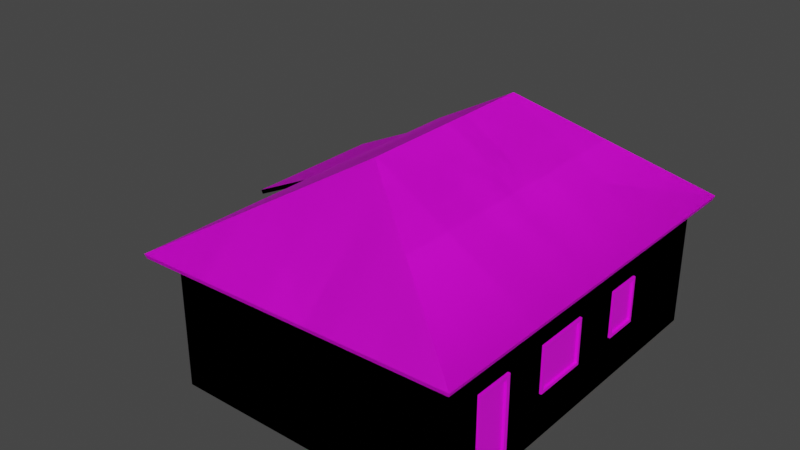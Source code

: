 # Source: 07_casa.blend  (saved by Blender 2.83.18; exported with 4.5.12 LTS)
import bpy
from mathutils import Matrix  # noqa: F401  (used for matrix-valued properties, if any)

bpy.ops.wm.read_factory_settings(use_empty=True)
scene = bpy.context.scene
scene.name = 'Scene'

# ---- collections
col_casa07_lod0 = bpy.data.collections.new('casa07_LOD0'); scene.collection.children.link(col_casa07_lod0)
col_casa07_lod1 = bpy.data.collections.new('casa07_LOD1'); scene.collection.children.link(col_casa07_lod1)

# ---- images (referenced by path relative to the original .blend; pixels are not part of the script)
import os
ASSET_DIR = os.environ.get("B2B_ASSET_DIR", "")  # directory of the original .blend (textures are referenced by path, not embedded)
HERE = os.path.dirname(os.path.abspath(__file__))  # packed textures are extracted next to this script under _unpacked/

def load_image(name, relpath, width, height, colorspace="sRGB"):
    """Load a texture the original file referenced (path relative to the .blend, or extracted next to this script)."""
    p = next((c for c in (os.path.join(HERE, relpath), os.path.join(ASSET_DIR, relpath)) if relpath and os.path.exists(c)), "")
    if p:
        img = bpy.data.images.load(p, check_existing=True)
        img.name = name
    else:  # same state as the original file: an image datablock whose file is absent (Cycles renders it pink)
        img = bpy.data.images.new(name, width, height)
        img.source = "FILE"
        img.filepath = "//" + (relpath or name)
    img.colorspace_settings.name = colorspace
    return img
img_ufvhai2lw_2k_albedo_jpg = load_image('ufvhai2lw_2K_Albedo.jpg', 'ufvhai2lw_2K_Albedo.jpg', 1024, 1024, 'sRGB')
img_ufumcirew_2k_albedo_jpg = load_image('ufumcirew_2K_Albedo.jpg', 'ufumcirew_2K_Albedo.jpg', 1024, 1024, 'sRGB')
img_ugiscdsew_2k_albedo_jpg = load_image('ugiscdsew_2K_Albedo.jpg', 'ugiscdsew_2K_Albedo.jpg', 1024, 1024, 'sRGB')
img_ufiiaayew_2k_albedo_png = load_image('ufiiaayew_2K_Albedo.png', 'ufiiaayew_2K_Albedo.png', 1024, 1024, 'sRGB')
img_defaultmaterial_base_color_png = load_image('DefaultMaterial_Base_Color.png', 'DefaultMaterial_Base_Color.png', 1024, 1024, 'sRGB')
img_untitled = load_image('Untitled', '', 1024, 1024, 'sRGB')
img_casa07_lod1_png = load_image('casa07-LOD1.png', 'casa07-LOD1.png', 1024, 1024, 'sRGB')

# ---- materials (node trees are filled in below, after node groups)
mat_paredes = bpy.data.materials.new('paredes')
mat_paredes.alpha_threshold = 0.0
mat_paredes.use_transparent_shadow = False
mat_paredes.line_color = (0.0, 0.0, 0.0, 1.0)
mat_portas_janelas = bpy.data.materials.new('portas_janelas')
mat_portas_janelas.use_transparent_shadow = False
mat_telhado = bpy.data.materials.new('telhado')
mat_telhado.use_transparent_shadow = False
mat_lod1 = bpy.data.materials.new('lod1')
mat_lod1.use_transparent_shadow = False

# ---- material node trees
mat_paredes.use_nodes = True; mat_paredes.node_tree.nodes.clear()
_N = mat_paredes.node_tree.nodes; _L = mat_paredes.node_tree.links
n0 = _N.new('ShaderNodeOutputMaterial'); n0.name = 'Material Output'; n0.location = (300, 300)
n1 = _N.new('ShaderNodeBsdfPrincipled'); n1.name = 'Principled BSDF'; n1.location = (10, 300)
n1.distribution = 'GGX'
n1.subsurface_method = 'BURLEY'
n1.inputs[2].default_value = 0.4
n1.inputs[3].default_value = 1.45
n1.inputs[27].default_value = (0.0, 0.0, 0.0, 1.0)
n1.inputs[28].default_value = 1.0
n2 = _N.new('ShaderNodeTexImage'); n2.name = 'Image Texture'; n2.location = (-1257, -207)
n2.image = img_ufvhai2lw_2k_albedo_jpg
n3 = _N.new('ShaderNodeTexCoord'); n3.name = 'Texture Coordinate'; n3.location = (-2308, 26)
n4 = _N.new('ShaderNodeMapping'); n4.name = 'Mapping'; n4.location = (-1876, 78)
n4.width = 240
n4.inputs[3].default_value = (2.0, 2.0, 2.0)
n5 = _N.new('ShaderNodeTexImage'); n5.name = 'Image Texture.002'; n5.location = (-780, -215)
n5.image = img_ufumcirew_2k_albedo_jpg
n6 = _N.new('ShaderNodeMix'); n6.name = 'Mix'; n6.location = (-329, 78)
n6.data_type = 'RGBA'
n6.inputs[0].default_value = 0.8
n7 = _N.new('ShaderNodeTexImage'); n7.name = 'Image Texture.001'; n7.location = (-781, 134)
n7.image = img_ugiscdsew_2k_albedo_jpg
n8 = _N.new('ShaderNodeTexImage'); n8.name = 'Image Texture.003'; n8.location = (-890, 14)
n8.image = img_ufiiaayew_2k_albedo_png
_L.new(n1.outputs[0], n0.inputs[0])
_L.new(n3.outputs[2], n4.inputs[0])
_L.new(n4.outputs[0], n2.inputs[0])
_L.new(n5.outputs[0], n6.inputs[7])
_L.new(n7.outputs[0], n6.inputs[6])
_L.new(n8.outputs[0], n1.inputs[0])
n0.is_active_output = True
mat_portas_janelas.use_nodes = True; mat_portas_janelas.node_tree.nodes.clear()
_N = mat_portas_janelas.node_tree.nodes; _L = mat_portas_janelas.node_tree.links
n0 = _N.new('ShaderNodeBsdfPrincipled'); n0.name = 'Principled BSDF'; n0.location = (10, 300)
n0.distribution = 'GGX'
n0.subsurface_method = 'BURLEY'
n0.inputs[3].default_value = 1.45
n0.inputs[27].default_value = (0.0, 0.0, 0.0, 1.0)
n0.inputs[28].default_value = 1.0
n1 = _N.new('ShaderNodeOutputMaterial'); n1.name = 'Material Output'; n1.location = (300, 300)
n2 = _N.new('ShaderNodeTexImage'); n2.name = 'Image Texture'; n2.location = (-422, 151)
n2.image = img_defaultmaterial_base_color_png
_L.new(n0.outputs[0], n1.inputs[0])
_L.new(n2.outputs[0], n0.inputs[0])
n1.is_active_output = True
mat_telhado.use_nodes = True; mat_telhado.node_tree.nodes.clear()
_N = mat_telhado.node_tree.nodes; _L = mat_telhado.node_tree.links
n0 = _N.new('ShaderNodeOutputMaterial'); n0.name = 'Material Output'; n0.location = (300, 300)
n1 = _N.new('ShaderNodeBsdfPrincipled'); n1.name = 'Principled BSDF'; n1.location = (10, 300)
n1.distribution = 'GGX'
n1.subsurface_method = 'BURLEY'
n1.inputs[3].default_value = 1.45
n1.inputs[27].default_value = (0.0, 0.0, 0.0, 1.0)
n1.inputs[28].default_value = 1.0
n2 = _N.new('ShaderNodeTexImage'); n2.name = 'Image Texture'; n2.location = (-450, 219)
n2.image = img_untitled
_L.new(n1.outputs[0], n0.inputs[0])
_L.new(n2.outputs[0], n1.inputs[0])
n0.is_active_output = True
mat_lod1.use_nodes = True; mat_lod1.node_tree.nodes.clear()
_N = mat_lod1.node_tree.nodes; _L = mat_lod1.node_tree.links
n0 = _N.new('ShaderNodeOutputMaterial'); n0.name = 'Material Output'; n0.location = (300, 300)
n1 = _N.new('ShaderNodeBsdfPrincipled'); n1.name = 'Principled BSDF'; n1.location = (10, 300)
n1.distribution = 'GGX'
n1.subsurface_method = 'BURLEY'
n1.inputs[3].default_value = 1.45
n1.inputs[27].default_value = (0.0, 0.0, 0.0, 1.0)
n1.inputs[28].default_value = 1.0
n2 = _N.new('ShaderNodeTexImage'); n2.name = 'Image Texture'; n2.location = (-438, 166)
n2.image = img_casa07_lod1_png
_L.new(n1.outputs[0], n0.inputs[0])
_L.new(n2.outputs[0], n1.inputs[0])
n0.is_active_output = True

# ---- world
world_world = bpy.data.worlds.new('World'); scene.world = world_world
world_world.use_nodes = True; world_world.node_tree.nodes.clear()
_N = world_world.node_tree.nodes; _L = world_world.node_tree.links
n0 = _N.new('ShaderNodeOutputWorld'); n0.name = 'World Output'; n0.location = (300, 300)
n1 = _N.new('ShaderNodeBackground'); n1.name = 'Background'; n1.location = (10, 300)
n1.inputs[0].default_value = (0.05088, 0.05088, 0.05088, 1.0)
_L.new(n1.outputs[0], n0.inputs[0])
n0.is_active_output = True
world_world.color = (0.05088, 0.05088, 0.05088)
world_world.use_sun_shadow = False
world_world.sun_shadow_jitter_overblur = 0.0

# ---- meshes
me_cube = bpy.data.meshes.new('Cube')
me_cube.from_pydata([(3.0, 4.0, 3.0), (3.0, 4.0, 0.0), (3.0, -4.0, 3.0), (3.0, -4.0, 0.0), (-3.0, 4.0, 3.0), (-3.0, 4.0, 0.0), (-3.0, -4.0, 3.0), (-3.0, -4.0, 0.0), (3.0, -3.062, 0.0), (3.0, -2.227, 0.0), (3.0, -3.062, 2.0), (3.0, -0.6077, 0.0), (3.0, -0.6077, 3.0), (3.0, -0.007732, 2.0), (3.0, 1.508, 3.0), (3.0, 1.12, 2.0), (3.0, 1.508, 0.0), (3.0, -2.562, 3.0), (3.0, -1.208, 1.0), (3.0, -0.007732, 1.0), (3.0, 1.12, 1.0), (3.0, 1.895, 1.0), (-5.0, 0.7188, 0.0), (-5.0, 0.7188, 1.87), (-5.0, 3.803, 0.0), (-5.0, 3.803, 1.87), (-3.0, 0.7188, 0.0), (-3.0, 0.7188, 2.817), (-3.0, 3.803, 0.0), (-3.0, 3.803, 2.817), (-4.362, 0.7188, 1.788), (-5.0, 1.789, 0.0), (-5.0, 1.065, 0.0), (-5.0, 1.789, 1.788), (2.923, -1.15, 1.064), (2.923, -0.06532, 1.064), (2.923, -1.15, 1.936), (3.047, -1.15, 1.064), (3.047, -0.06532, 1.064), (3.047, -1.15, 1.936), (3.047, -1.208, 1.0), (3.047, -0.007732, 1.0), (3.047, -1.208, 2.0), (3.0, -1.208, 2.0), (3.047, -0.007732, 2.0), (3.047, -0.06532, 1.936), (2.923, -0.06532, 1.936), (2.923, 1.178, 1.064), (2.923, 1.837, 1.064), (2.923, 1.178, 1.936), (3.047, 1.178, 1.064), (3.047, 1.837, 1.064), (3.047, 1.178, 1.936), (3.047, 1.12, 1.0), (3.047, 1.895, 1.0), (3.047, 1.12, 2.0), (3.0, 1.895, 2.0), (3.047, 1.895, 2.0), (3.047, 1.837, 1.936), (2.923, 1.837, 1.936), (3.049, -3.062, 0.0), (3.049, -3.062, 2.0), (3.049, -2.976, 0.0), (3.049, -2.976, 1.914), (2.923, -2.976, 0.0), (2.923, -2.976, 1.914), (2.923, -2.313, 0.0), (2.923, -2.313, 1.914), (3.049, -2.313, 0.0), (3.049, -2.313, 1.914), (3.049, -2.227, 0.0), (3.049, -2.227, 2.0), (3.0, -2.227, 2.0), (-5.049, 1.789, 0.0), (-5.049, 1.789, 1.788), (-5.049, 1.703, 0.0), (-5.049, 1.703, 1.702), (-4.923, 1.703, 0.0), (-4.923, 1.703, 1.702), (-4.923, 1.151, 0.0), (-4.923, 1.151, 1.702), (-5.049, 1.151, 0.0), (-5.049, 1.151, 1.702), (-5.049, 1.065, 0.0), (-5.049, 1.065, 1.788), (-5.0, 1.065, 1.788), (-4.305, 0.7961, 0.8518), (-3.645, 0.7961, 0.8518), (-4.305, 0.7961, 1.724), (-4.305, 0.6714, 0.8518), (-3.645, 0.6714, 0.8518), (-4.305, 0.6714, 1.724), (-4.362, 0.6714, 0.7878), (-3.587, 0.6714, 0.7878), (-4.362, 0.6714, 1.788), (-4.362, 0.7188, 0.7878), (-3.587, 0.7188, 0.7878), (-3.587, 0.7188, 1.788), (-3.587, 0.6714, 1.788), (-3.645, 0.6714, 1.724), (-3.645, 0.7961, 1.724), (3.342, 4.285, 2.795), (3.342, -4.285, 2.795), (-3.55, 4.285, 2.67), (-3.55, -4.285, 2.67), (0.0, -2.018, 4.8), (0.0, 2.018, 4.8), (-5.64, 0.5328, 1.567), (-5.64, 3.989, 1.567), (-3.0, 0.5328, 2.817), (-3.0, 3.989, 2.817), (3.377, 4.319, 2.892), (3.377, -4.319, 2.892), (-3.588, 4.317, 2.766), (-3.588, -4.317, 2.766), (-0.0002124, -2.044, 4.911), (-0.0002124, 2.044, 4.911), (-5.682, 0.5328, 1.654), (-5.682, 3.989, 1.654), (-3.042, 0.5328, 2.905), (-3.042, 3.989, 2.905)], [], [(17, 2, 10), (43, 12, 17, 72), (18, 43, 72, 9), (5, 4, 0, 1), (3, 2, 6, 7), (8, 10, 2, 3), (7, 6, 4, 5), (13, 12, 43), (15, 14, 12, 13), (20, 15, 13, 19), (56, 14, 15), (0, 14, 56), (1, 0, 56, 21), (1, 21, 16), (16, 21, 20), (16, 20, 19, 11), (11, 19, 18), (17, 10, 72), (11, 18, 9), (97, 27, 23, 30), (26, 27, 97, 96), (26, 96, 95, 22), (95, 30, 23, 22), (24, 25, 29, 28), (85, 23, 25, 33), (31, 33, 25, 24), (22, 23, 85, 32), (36, 34, 35, 46), (37, 38, 35, 34), (39, 37, 34, 36), (38, 37, 40, 41), (37, 39, 42, 40), (19, 41, 40, 18), (40, 42, 43, 18), (44, 13, 43, 42), (19, 13, 44, 41), (45, 38, 41, 44), (39, 45, 44, 42), (38, 45, 46, 35), (45, 39, 36, 46), (49, 47, 48, 59), (50, 51, 48, 47), (52, 50, 47, 49), (51, 50, 53, 54), (50, 52, 55, 53), (21, 54, 53, 20), (53, 55, 15, 20), (57, 56, 15, 55), (21, 56, 57, 54), (58, 51, 54, 57), (52, 58, 57, 55), (51, 58, 59, 48), (58, 52, 49, 59), (60, 61, 10, 8), (62, 63, 61, 60), (63, 62, 64, 65), (66, 67, 65, 64), (68, 69, 67, 66), (69, 68, 70, 71), (9, 72, 71, 70), (71, 72, 10, 61), (63, 69, 71, 61), (69, 63, 65, 67), (73, 74, 33, 31), (75, 76, 74, 73), (76, 75, 77, 78), (79, 80, 78, 77), (81, 82, 80, 79), (82, 81, 83, 84), (32, 85, 84, 83), (84, 85, 33, 74), (76, 82, 84, 74), (82, 76, 78, 80), (88, 86, 87, 100), (89, 90, 87, 86), (91, 89, 86, 88), (90, 89, 92, 93), (89, 91, 94, 92), (96, 93, 92, 95), (92, 94, 30, 95), (98, 97, 30, 94), (96, 97, 98, 93), (99, 90, 93, 98), (91, 99, 98, 94), (90, 99, 100, 87), (99, 91, 88, 100), (106, 105, 104, 103), (101, 102, 105, 106), (105, 102, 104), (106, 103, 101), (110, 109, 107, 108), (116, 113, 114, 115), (111, 116, 115, 112), (115, 114, 112), (116, 111, 113), (120, 118, 117, 119), (102, 101, 111, 112), (103, 104, 114, 113), (104, 102, 112, 114), (101, 103, 113, 111), (108, 107, 117, 118), (110, 108, 118, 120), (109, 110, 120, 119), (107, 109, 119, 117)])
me_cube.polygons.foreach_set('material_index', [0, 0, 0, 0, 0, 0, 0, 0, 0, 0, 0, 0, 0, 0, 0, 0, 0, 0, 0, 0, 0, 0, 0, 0, 0, 0, 0, 1, 1, 1, 1, 1, 1, 1, 1, 1, 1, 1, 1, 1, 1, 1, 1, 1, 1, 1, 1, 1, 1, 1, 1, 1, 1, 1, 1, 1, 1, 1, 1, 1, 1, 1, 1, 1, 1, 1, 1, 1, 1, 1, 1, 1, 1, 1, 1, 1, 1, 1, 1, 1, 1, 1, 1, 1, 1, 1, 2, 2, 2, 2, 2, 2, 2, 2, 2, 2, 2, 2, 2, 2, 2, 2, 2, 2])
_uv = me_cube.uv_layers.new(name='UVMap')
_uv.uv.foreach_set('vector', [0.4682, 0.9869, 8.046e-08, 0.9869, 0.3054, 0.6612, 0.9094, 0.6612, 1.105, 0.9869, 0.4682, 0.9869, 0.6311, 0.6612, 0.9094, 0.3355, 0.9094, 0.6612, 0.6311, 0.6612, 0.6311, 0.009821, 4.602, 0.9861, 4.602, 0.0, 6.574, 0.0, 6.574, 0.9861, 0.0, 0.9861, 0.0, 3.918e-07, 1.972, 1.959e-07, 1.972, 0.9861, 0.3054, 0.009821, 0.3054, 0.6612, 8.046e-08, 0.9869, 0.0, 0.009821, 1.972, 0.9861, 1.972, 1.959e-07, 4.602, 0.0, 4.602, 0.9861, 1.3, 0.6612, 1.105, 0.9869, 0.9094, 0.6612, 1.668, 0.6612, 1.794, 0.9869, 1.105, 0.9869, 1.3, 0.6612, 1.668, 0.3355, 1.668, 0.6612, 1.3, 0.6612, 1.3, 0.3355, 1.92, 0.6612, 1.794, 0.9869, 1.668, 0.6612, 2.606, 0.9869, 1.794, 0.9869, 1.92, 0.6612, 2.606, 0.00982, 2.606, 0.9869, 1.92, 0.6612, 1.92, 0.3355, 2.606, 0.00982, 1.92, 0.3355, 1.794, 0.009821, 1.794, 0.009821, 1.92, 0.3355, 1.668, 0.3355, 1.794, 0.009821, 1.668, 0.3355, 1.3, 0.3355, 1.105, 0.009821, 1.105, 0.009821, 1.3, 0.3355, 0.9094, 0.3355, 0.4682, 0.9869, 0.3054, 0.6612, 0.6311, 0.6612, 1.105, 0.009821, 0.9094, 0.3355, 0.6311, 0.009821, 2.254, 0.6203, 2.458, 0.9775, 1.764, 0.6489, 1.986, 0.6203, 2.458, 9.377e-06, 2.458, 0.9775, 2.254, 0.6203, 2.254, 0.2734, 2.458, 9.377e-06, 2.254, 0.2734, 1.986, 0.2734, 1.764, 8.352e-06, 1.986, 0.2734, 1.986, 0.6203, 1.764, 0.6489, 1.764, 8.352e-06, 0.694, 2.198e-07, 0.694, 0.6489, 0.0, 0.9775, 0.0, 7.326e-08, 1.644, 0.6203, 1.764, 0.6489, 0.694, 0.6489, 1.393, 0.6203, 1.393, 0.0, 1.393, 0.6203, 0.694, 0.6489, 0.694, 2.198e-07, 1.764, 8.352e-06, 1.764, 0.6489, 1.644, 0.6203, 1.644, 8.205e-06, 0.664, 0.6951, 0.664, 0.4619, 0.8212, 0.4619, 0.8212, 0.6951, 0.8576, 0.763, 0.8576, 0.8416, 0.8472, 0.8416, 0.8472, 0.763, 0.677, 0.83, 0.6298, 0.83, 0.6298, 0.8197, 0.677, 0.8197, 0.3702, 0.718, 0.3702, 0.7967, 0.3654, 0.8015, 0.3654, 0.7132, 0.3702, 0.7967, 0.438, 0.7967, 0.4428, 0.8015, 0.3654, 0.8015, 0.3551, 0.7132, 0.3654, 0.7132, 0.3654, 0.8015, 0.3551, 0.8015, 0.3654, 0.8015, 0.4428, 0.8015, 0.4428, 0.8118, 0.3654, 0.8118, 0.4428, 0.7132, 0.4532, 0.7132, 0.4532, 0.8015, 0.4428, 0.8015, 0.3654, 0.7029, 0.4428, 0.7029, 0.4428, 0.7132, 0.3654, 0.7132, 0.438, 0.718, 0.3702, 0.718, 0.3654, 0.7132, 0.4428, 0.7132, 0.438, 0.7967, 0.438, 0.718, 0.4428, 0.7132, 0.4428, 0.8015, 0.5121, 0.83, 0.465, 0.83, 0.465, 0.8197, 0.5121, 0.8197, 0.438, 0.718, 0.438, 0.7967, 0.4277, 0.7967, 0.4277, 0.718, 0.499, 0.6951, 0.499, 0.4619, 0.6562, 0.4619, 0.6562, 0.6951, 0.7891, 0.7894, 0.7891, 0.8681, 0.7788, 0.8681, 0.7788, 0.7894, 0.7319, 0.83, 0.6848, 0.83, 0.6848, 0.8197, 0.7319, 0.8197, 0.4761, 0.718, 0.4761, 0.7967, 0.4714, 0.8015, 0.4714, 0.7132, 0.4761, 0.7967, 0.544, 0.7967, 0.5487, 0.8015, 0.4714, 0.8015, 0.461, 0.7132, 0.4714, 0.7132, 0.4714, 0.8015, 0.461, 0.8015, 0.4714, 0.8015, 0.5487, 0.8015, 0.5487, 0.8118, 0.4714, 0.8118, 0.5487, 0.7132, 0.5591, 0.7132, 0.5591, 0.8015, 0.5487, 0.8015, 0.4714, 0.7029, 0.5487, 0.7029, 0.5487, 0.7132, 0.4714, 0.7132, 0.544, 0.718, 0.4761, 0.718, 0.4714, 0.7132, 0.5487, 0.7132, 0.544, 0.7967, 0.544, 0.718, 0.5487, 0.7132, 0.5487, 0.8015, 0.5671, 0.83, 0.5199, 0.83, 0.5199, 0.8197, 0.5671, 0.8197, 0.544, 0.718, 0.544, 0.7967, 0.5336, 0.7967, 0.5336, 0.718, 0.8383, 0.4619, 0.8383, 0.7448, 0.829, 0.7448, 0.829, 0.4619, 0.8446, 0.4619, 0.8446, 0.7378, 0.8383, 0.7448, 0.8383, 0.4619, 0.8446, 0.7378, 0.8446, 0.4619, 0.8539, 0.4619, 0.8539, 0.7378, 0.4677, 0.4541, 0.4677, 0.003913, 0.3183, 0.003913, 0.3183, 0.4541, 0.9227, 0.4619, 0.9227, 0.7378, 0.9134, 0.7378, 0.9134, 0.4619, 0.9227, 0.7378, 0.9227, 0.4619, 0.929, 0.4619, 0.929, 0.7448, 0.9383, 0.4619, 0.9383, 0.7448, 0.929, 0.7448, 0.929, 0.4619, 0.929, 0.7448, 0.929, 0.7551, 0.8383, 0.7551, 0.8383, 0.7448, 0.8446, 0.7378, 0.9227, 0.7378, 0.929, 0.7448, 0.8383, 0.7448, 0.9227, 0.7378, 0.8446, 0.7378, 0.8446, 0.7274, 0.9227, 0.7274, 0.8383, 0.4619, 0.8383, 0.7448, 0.829, 0.7448, 0.829, 0.4619, 0.8446, 0.4619, 0.8446, 0.7378, 0.8383, 0.7448, 0.8383, 0.4619, 0.8446, 0.7378, 0.8446, 0.4619, 0.8539, 0.4619, 0.8539, 0.7378, 0.4677, 0.4541, 0.4677, 0.003913, 0.3183, 0.003913, 0.3183, 0.4541, 0.9227, 0.4619, 0.9227, 0.7378, 0.9134, 0.7378, 0.9134, 0.4619, 0.9227, 0.7378, 0.9227, 0.4619, 0.929, 0.4619, 0.929, 0.7448, 0.9383, 0.4619, 0.9383, 0.7448, 0.929, 0.7448, 0.929, 0.4619, 0.929, 0.7448, 0.929, 0.7551, 0.8383, 0.7551, 0.8383, 0.7448, 0.8446, 0.7378, 0.9227, 0.7378, 0.929, 0.7448, 0.8383, 0.7448, 0.9227, 0.7378, 0.8446, 0.7378, 0.8446, 0.7274, 0.9227, 0.7274, 0.664, 0.6951, 0.664, 0.4619, 0.8212, 0.4619, 0.8212, 0.6951, 0.8576, 0.763, 0.8576, 0.8416, 0.8472, 0.8416, 0.8472, 0.763, 0.677, 0.83, 0.6298, 0.83, 0.6298, 0.8197, 0.677, 0.8197, 0.3702, 0.718, 0.3702, 0.7967, 0.3654, 0.8015, 0.3654, 0.7132, 0.3702, 0.7967, 0.438, 0.7967, 0.4428, 0.8015, 0.3654, 0.8015, 0.3551, 0.7132, 0.3654, 0.7132, 0.3654, 0.8015, 0.3551, 0.8015, 0.3654, 0.8015, 0.4428, 0.8015, 0.4428, 0.8118, 0.3654, 0.8118, 0.4428, 0.7132, 0.4532, 0.7132, 0.4532, 0.8015, 0.4428, 0.8015, 0.3654, 0.7029, 0.4428, 0.7029, 0.4428, 0.7132, 0.3654, 0.7132, 0.438, 0.718, 0.3702, 0.718, 0.3654, 0.7132, 0.4428, 0.7132, 0.438, 0.7967, 0.438, 0.718, 0.4428, 0.7132, 0.4428, 0.8015, 0.5121, 0.83, 0.465, 0.83, 0.465, 0.8197, 0.5121, 0.8197, 0.438, 0.718, 0.438, 0.7967, 0.4277, 0.7967, 0.4277, 0.718, 0.1793, 0.6473, 0.6287, 0.6473, 0.881, 0.252, -0.07305, 0.252, 1.265, 0.2636, 0.3106, 0.2636, 0.5629, 0.6357, 1.012, 0.6357, 0.7621, 0.04901, 0.5098, -0.3231, 0.5098, 0.4442, 0.7621, 0.8503, 0.5098, 0.4551, 0.5098, 1.222, 0.2676, 0.8938, 0.2676, 0.509, -0.02634, 0.509, -0.02634, 0.8938, 0.1793, 0.6473, -0.07305, 0.252, 0.881, 0.252, 0.6287, 0.6473, 1.265, 0.2636, 1.012, 0.6357, 0.5629, 0.6357, 0.3106, 0.2636, 0.7621, 0.04901, 0.5098, 0.4442, 0.5098, -0.3231, 0.7621, 0.8503, 0.5098, 1.222, 0.5098, 0.4551, 0.2676, 0.8938, -0.02634, 0.8938, -0.02634, 0.509, 0.2676, 0.509, 0.3106, 0.2636, 1.265, 0.2636, 1.265, 0.2636, 0.3106, 0.2636, -0.07305, 0.252, 0.881, 0.252, 0.881, 0.252, -0.07305, 0.252, 0.5098, 0.4442, 0.5098, -0.3231, 0.5098, -0.3231, 0.5098, 0.4442, 0.5098, 1.222, 0.5098, 0.4551, 0.5098, 0.4551, 0.5098, 1.222, -0.02634, 0.8938, -0.02634, 0.509, -0.02634, 0.509, -0.02634, 0.8938, 0.2676, 0.8938, -0.02634, 0.8938, -0.02634, 0.8938, 0.2676, 0.8938, 0.2676, 0.509, 0.2676, 0.8938, 0.2676, 0.8938, 0.2676, 0.509, -0.02634, 0.509, 0.2676, 0.509, 0.2676, 0.509, -0.02634, 0.509])
me_cube.materials.append(mat_paredes)
me_cube.materials.append(mat_portas_janelas)
me_cube.materials.append(mat_telhado)
me_cube.use_remesh_preserve_volume = False
me_cube.use_remesh_preserve_attributes = False
me_cube.use_mirror_vertex_groups = False
me_cube.update()
me_cube_009 = bpy.data.meshes.new('Cube.009')
me_cube_009.from_pydata([(3.0, 4.0, 3.0), (3.0, 4.0, 0.0), (3.0, -4.0, 3.0), (3.0, -4.0, 0.0), (-3.0, 4.0, 3.0), (-3.0, 4.0, 0.0), (-3.0, -4.0, 3.0), (-3.0, -4.0, 0.0), (-5.0, 0.7188, 0.0), (-5.0, 0.7188, 1.87), (-5.0, 3.803, 0.0), (-5.0, 3.803, 1.87), (-3.0, 0.7188, 0.0), (-3.0, 0.7188, 2.817), (-3.0, 3.803, 0.0), (-3.0, 3.803, 2.817), (3.342, 4.285, 2.795), (3.342, -4.285, 2.795), (-3.55, 4.285, 2.67), (-3.55, -4.285, 2.67), (0.0, -2.018, 4.8), (0.0, 2.018, 4.8), (-5.64, 0.5328, 1.567), (-5.64, 3.989, 1.567), (-3.0, 0.5328, 2.817), (-3.0, 3.989, 2.817), (3.377, 4.319, 2.892), (3.377, -4.319, 2.892), (-3.588, 4.317, 2.766), (-3.588, -4.317, 2.766), (-0.0002124, -2.044, 4.911), (-0.0002124, 2.044, 4.911), (-5.682, 0.5328, 1.654), (-5.682, 3.989, 1.654), (-3.042, 0.5328, 2.905), (-3.042, 3.989, 2.905)], [], [(5, 4, 0, 1), (3, 2, 6, 7), (7, 6, 4, 5), (0, 2, 3, 1), (10, 11, 15, 14), (11, 10, 8, 9), (12, 13, 9, 8), (21, 20, 19, 18), (16, 17, 20, 21), (20, 17, 19), (21, 18, 16), (25, 24, 22, 23), (31, 28, 29, 30), (26, 31, 30, 27), (30, 29, 27), (31, 26, 28), (35, 33, 32, 34), (17, 16, 26, 27), (18, 19, 29, 28), (19, 17, 27, 29), (16, 18, 28, 26), (23, 22, 32, 33), (25, 23, 33, 35), (24, 25, 35, 34), (22, 24, 34, 32)])
me_cube_009.polygons.foreach_set('material_index', [0, 0, 0, 0, 0, 0, 0, 1, 1, 1, 1, 1, 1, 1, 1, 1, 1, 1, 1, 1, 1, 1, 1, 1, 1])
_uv = me_cube_009.uv_layers.new(name='UVMap')
_uv.uv.foreach_set('vector', [0.9096, 0.4724, 0.9096, 0.785, 0.2843, 0.785, 0.2843, 0.4724, 0.9096, 0.4724, 0.9096, 0.785, 0.2843, 0.785, 0.2843, 0.4724, 0.2063, 0.7411, 0.2063, 0.4841, 0.8915, 0.4841, 0.8915, 0.7411, 0.9682, 0.3714, 0.03178, 0.3714, 0.03178, 0.0232, 0.9682, 0.0232, 0.4888, 0.5323, 0.4888, 0.6959, 0.3138, 0.7788, 0.3138, 0.5323, 0.5183, 0.747, 0.5183, 0.5833, 0.7883, 0.5833, 0.7883, 0.747, 0.2457, 0.4695, 0.2457, 0.7584, 0.04065, 0.6613, 0.04065, 0.4695, 0.1793, 0.6473, 0.6287, 0.6473, 0.881, 0.252, -0.07305, 0.252, 1.265, 0.2636, 0.3106, 0.2636, 0.5629, 0.6357, 1.012, 0.6357, 0.7621, 0.04901, 0.5098, -0.3231, 0.5098, 0.4442, 0.7621, 0.8503, 0.5098, 0.4551, 0.5098, 1.222, 0.2676, 0.8938, 0.2676, 0.509, -0.02634, 0.509, -0.02634, 0.8938, 0.1793, 0.6473, -0.07305, 0.252, 0.881, 0.252, 0.6287, 0.6473, 1.265, 0.2636, 1.012, 0.6357, 0.5629, 0.6357, 0.3106, 0.2636, 0.7621, 0.04901, 0.5098, 0.4442, 0.5098, -0.3231, 0.7621, 0.8503, 0.5098, 1.222, 0.5098, 0.4551, 0.2676, 0.8938, -0.02634, 0.8938, -0.02634, 0.509, 0.2676, 0.509, 0.3106, 0.2636, 1.265, 0.2636, 1.265, 0.2636, 0.3106, 0.2636, -0.07305, 0.252, 0.881, 0.252, 0.881, 0.252, -0.07305, 0.252, 0.5098, 0.4442, 0.5098, -0.3231, 0.5098, -0.3231, 0.5098, 0.4442, 0.5098, 1.222, 0.5098, 0.4551, 0.5098, 0.4551, 0.5098, 1.222, -0.02634, 0.8938, -0.02634, 0.509, -0.02634, 0.509, -0.02634, 0.8938, 0.2676, 0.8938, -0.02634, 0.8938, -0.02634, 0.8938, 0.2676, 0.8938, 0.2676, 0.509, 0.2676, 0.8938, 0.2676, 0.8938, 0.2676, 0.509, -0.02634, 0.509, 0.2676, 0.509, 0.2676, 0.509, -0.02634, 0.509])
me_cube_009.materials.append(mat_lod1)
me_cube_009.materials.append(mat_telhado)
me_cube_009.use_remesh_preserve_volume = False
me_cube_009.use_remesh_preserve_attributes = False
me_cube_009.use_mirror_vertex_groups = False
me_cube_009.update()

# ---- objects
ob_07_casa_lod0 = bpy.data.objects.new('07_casa_LOD0', me_cube)
ob_07_casa_lod1 = bpy.data.objects.new('07_casa_LOD1', me_cube_009)

# ---- transforms, parenting, visibility, modifiers, constraints
ob_07_casa_lod0.location = (0.0, 0.0, 0.0)
ob_07_casa_lod0.lock_rotations_4d = False
ob_07_casa_lod0.empty_display_type = 'ARROWS'
ob_07_casa_lod0.lineart.crease_threshold = 0.0
ob_07_casa_lod1.location = (0.0, 0.0, 0.0)
ob_07_casa_lod1.lock_rotations_4d = False
ob_07_casa_lod1.empty_display_type = 'ARROWS'
ob_07_casa_lod1.lineart.crease_threshold = 0.0

# ---- collection membership
col_casa07_lod0.objects.link(ob_07_casa_lod0)
col_casa07_lod1.objects.link(ob_07_casa_lod1)

# ---- scene / render settings (as saved in the file)
scene.frame_start = 1; scene.frame_end = 250; scene.frame_set(1)
scene.render.engine = 'BLENDER_EEVEE_NEXT'
scene.cycles.use_denoising = False
scene.cycles.samples = 128
scene.cycles.sampling_pattern = 'TABULATED_SOBOL'
scene.cycles.use_adaptive_sampling = False
scene.cycles.use_light_tree = False
scene.view_settings.view_transform = 'Filmic'
bpy.context.view_layer.update()

# ---- added for rendering (the .blend has no active camera and no usable light): camera, sun
cam_auto = bpy.data.cameras.new('AutoCamera')
cam_auto.lens = 50.0
cam_auto.sensor_width = 36.0
cam_auto.clip_end = 1000.0
ob_auto_camera = bpy.data.objects.new('AutoCamera', cam_auto)
scene.collection.objects.link(ob_auto_camera)
ob_auto_camera.location = (11.2877, -14.9281, 12.4076)
ob_auto_camera.rotation_euler = (1.09748, -7.21219e-08, 0.694738)
scene.camera = ob_auto_camera
light_auto_sun = bpy.data.lights.new('AutoSun', 'SUN')
light_auto_sun.energy = 3.0
light_auto_sun.angle = 0.0523599
ob_auto_sun = bpy.data.objects.new('AutoSun', light_auto_sun)
scene.collection.objects.link(ob_auto_sun)
ob_auto_sun.rotation_euler = (0.872665, 0.174533, 0.523599)
bpy.context.view_layer.update()
